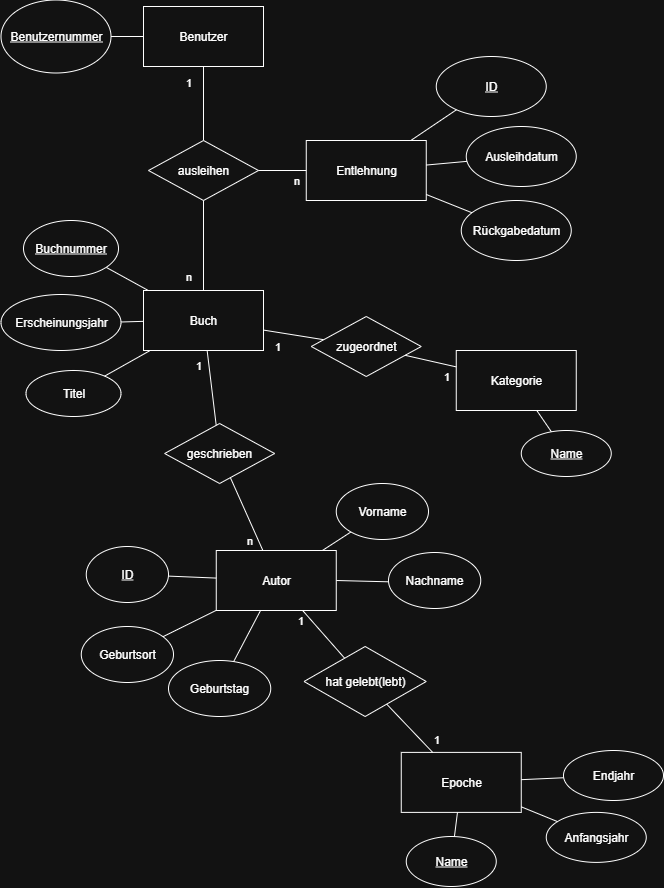

The diagram above was exported from draw.io. Its source (the exported page's mxGraphModel, read from the mxfile embedded in the PNG):
<mxGraphModel dx="1425" dy="828" grid="1" gridSize="10" guides="1" tooltips="1" connect="1" arrows="1" fold="1" page="1" pageScale="1" pageWidth="850" pageHeight="1100" math="0" shadow="0">
  <root>
    <mxCell id="0" />
    <mxCell id="1" parent="0" />
    <mxCell id="L0BIM9rWUP5d6468mV6G-8" value="Buch" style="rounded=0;whiteSpace=wrap;html=1;" vertex="1" parent="1">
      <mxGeometry x="225" y="424" width="120" height="60" as="geometry" />
    </mxCell>
    <mxCell id="L0BIM9rWUP5d6468mV6G-11" value="" style="endArrow=none;html=1;rounded=0;" edge="1" parent="1" source="L0BIM9rWUP5d6468mV6G-33" target="L0BIM9rWUP5d6468mV6G-8">
      <mxGeometry width="50" height="50" relative="1" as="geometry">
        <mxPoint x="354.68670888314546" y="538.5142219049828" as="sourcePoint" />
        <mxPoint x="540" y="554" as="targetPoint" />
      </mxGeometry>
    </mxCell>
    <mxCell id="L0BIM9rWUP5d6468mV6G-12" value="" style="endArrow=none;html=1;rounded=0;" edge="1" parent="1" source="L0BIM9rWUP5d6468mV6G-41" target="L0BIM9rWUP5d6468mV6G-71">
      <mxGeometry width="50" height="50" relative="1" as="geometry">
        <mxPoint x="330.0639280115565" y="664.0436445728496" as="sourcePoint" />
        <mxPoint x="432.76" y="564" as="targetPoint" />
      </mxGeometry>
    </mxCell>
    <mxCell id="L0BIM9rWUP5d6468mV6G-69" value="n" style="edgeLabel;html=1;align=center;verticalAlign=middle;resizable=0;points=[];" vertex="1" connectable="0" parent="L0BIM9rWUP5d6468mV6G-12">
      <mxGeometry x="-0.7388" y="2" relative="1" as="geometry">
        <mxPoint x="-8" y="-2" as="offset" />
      </mxGeometry>
    </mxCell>
    <mxCell id="L0BIM9rWUP5d6468mV6G-14" value="" style="endArrow=none;html=1;rounded=0;" edge="1" parent="1" source="L0BIM9rWUP5d6468mV6G-34" target="L0BIM9rWUP5d6468mV6G-8">
      <mxGeometry width="50" height="50" relative="1" as="geometry">
        <mxPoint x="415" y="554" as="sourcePoint" />
        <mxPoint x="410" y="494" as="targetPoint" />
      </mxGeometry>
    </mxCell>
    <mxCell id="L0BIM9rWUP5d6468mV6G-33" value="Erscheinungsjahr" style="ellipse;whiteSpace=wrap;html=1;" vertex="1" parent="1">
      <mxGeometry x="82.5" y="428" width="120" height="56" as="geometry" />
    </mxCell>
    <mxCell id="L0BIM9rWUP5d6468mV6G-34" value="&lt;u&gt;Buchnummer&lt;/u&gt;" style="ellipse;whiteSpace=wrap;html=1;" vertex="1" parent="1">
      <mxGeometry x="105" y="354" width="95" height="56" as="geometry" />
    </mxCell>
    <mxCell id="L0BIM9rWUP5d6468mV6G-41" value="Autor" style="rounded=0;whiteSpace=wrap;html=1;" vertex="1" parent="1">
      <mxGeometry x="297.76" y="684" width="120" height="60" as="geometry" />
    </mxCell>
    <mxCell id="L0BIM9rWUP5d6468mV6G-42" value="" style="endArrow=none;html=1;rounded=0;" edge="1" parent="1" source="L0BIM9rWUP5d6468mV6G-43" target="L0BIM9rWUP5d6468mV6G-41">
      <mxGeometry width="50" height="50" relative="1" as="geometry">
        <mxPoint x="482.76" y="764" as="sourcePoint" />
        <mxPoint x="277.76" y="684" as="targetPoint" />
      </mxGeometry>
    </mxCell>
    <mxCell id="L0BIM9rWUP5d6468mV6G-43" value="&lt;u&gt;ID&lt;/u&gt;" style="ellipse;whiteSpace=wrap;html=1;" vertex="1" parent="1">
      <mxGeometry x="167.76" y="680" width="82.24" height="56" as="geometry" />
    </mxCell>
    <mxCell id="L0BIM9rWUP5d6468mV6G-44" value="" style="endArrow=none;html=1;rounded=0;" edge="1" parent="1" source="L0BIM9rWUP5d6468mV6G-45" target="L0BIM9rWUP5d6468mV6G-41">
      <mxGeometry width="50" height="50" relative="1" as="geometry">
        <mxPoint x="447.44670888314545" y="758.5142219049828" as="sourcePoint" />
        <mxPoint x="402.76" y="694" as="targetPoint" />
      </mxGeometry>
    </mxCell>
    <mxCell id="L0BIM9rWUP5d6468mV6G-45" value="Vorname" style="ellipse;whiteSpace=wrap;html=1;" vertex="1" parent="1">
      <mxGeometry x="417.76" y="617" width="92.24" height="56" as="geometry" />
    </mxCell>
    <mxCell id="L0BIM9rWUP5d6468mV6G-46" value="" style="endArrow=none;html=1;rounded=0;" edge="1" parent="1" source="L0BIM9rWUP5d6468mV6G-47" target="L0BIM9rWUP5d6468mV6G-41">
      <mxGeometry width="50" height="50" relative="1" as="geometry">
        <mxPoint x="387.44670888314545" y="838.5142219049828" as="sourcePoint" />
        <mxPoint x="342.76" y="774" as="targetPoint" />
      </mxGeometry>
    </mxCell>
    <mxCell id="L0BIM9rWUP5d6468mV6G-47" value="Nachname" style="ellipse;whiteSpace=wrap;html=1;" vertex="1" parent="1">
      <mxGeometry x="470" y="686" width="92.24" height="56" as="geometry" />
    </mxCell>
    <mxCell id="L0BIM9rWUP5d6468mV6G-48" value="Geburtstag" style="ellipse;whiteSpace=wrap;html=1;" vertex="1" parent="1">
      <mxGeometry x="250" y="794" width="102.24" height="56" as="geometry" />
    </mxCell>
    <mxCell id="L0BIM9rWUP5d6468mV6G-49" value="" style="endArrow=none;html=1;rounded=0;" edge="1" parent="1" source="L0BIM9rWUP5d6468mV6G-48" target="L0BIM9rWUP5d6468mV6G-41">
      <mxGeometry width="50" height="50" relative="1" as="geometry">
        <mxPoint x="380.76" y="790" as="sourcePoint" />
        <mxPoint x="342.76" y="764" as="targetPoint" />
      </mxGeometry>
    </mxCell>
    <mxCell id="L0BIM9rWUP5d6468mV6G-50" value="Geburtsort" style="ellipse;whiteSpace=wrap;html=1;" vertex="1" parent="1">
      <mxGeometry x="162.76" y="760" width="92.24" height="56" as="geometry" />
    </mxCell>
    <mxCell id="L0BIM9rWUP5d6468mV6G-51" value="" style="endArrow=none;html=1;rounded=0;" edge="1" parent="1" source="L0BIM9rWUP5d6468mV6G-50" target="L0BIM9rWUP5d6468mV6G-41">
      <mxGeometry width="50" height="50" relative="1" as="geometry">
        <mxPoint x="500.76" y="820" as="sourcePoint" />
        <mxPoint x="393.76" y="754" as="targetPoint" />
      </mxGeometry>
    </mxCell>
    <mxCell id="L0BIM9rWUP5d6468mV6G-54" value="" style="endArrow=none;html=1;rounded=0;" edge="1" parent="1" source="L0BIM9rWUP5d6468mV6G-65" target="L0BIM9rWUP5d6468mV6G-41">
      <mxGeometry width="50" height="50" relative="1" as="geometry">
        <mxPoint x="514.2305882352941" y="854" as="sourcePoint" />
        <mxPoint x="495.76" y="814" as="targetPoint" />
      </mxGeometry>
    </mxCell>
    <mxCell id="L0BIM9rWUP5d6468mV6G-68" value="1" style="edgeLabel;html=1;align=center;verticalAlign=middle;resizable=0;points=[];" vertex="1" connectable="0" parent="L0BIM9rWUP5d6468mV6G-54">
      <mxGeometry x="0.6791" y="1" relative="1" as="geometry">
        <mxPoint x="-9" y="1" as="offset" />
      </mxGeometry>
    </mxCell>
    <mxCell id="L0BIM9rWUP5d6468mV6G-56" value="Epoche" style="rounded=0;whiteSpace=wrap;html=1;" vertex="1" parent="1">
      <mxGeometry x="482.76" y="885.89" width="120" height="60" as="geometry" />
    </mxCell>
    <mxCell id="L0BIM9rWUP5d6468mV6G-57" value="" style="endArrow=none;html=1;rounded=0;" edge="1" parent="1" source="L0BIM9rWUP5d6468mV6G-58" target="L0BIM9rWUP5d6468mV6G-56">
      <mxGeometry width="50" height="50" relative="1" as="geometry">
        <mxPoint x="582.4467088831454" y="1040.404221904983" as="sourcePoint" />
        <mxPoint x="537.76" y="975.89" as="targetPoint" />
      </mxGeometry>
    </mxCell>
    <mxCell id="L0BIM9rWUP5d6468mV6G-58" value="&lt;u&gt;Name&lt;/u&gt;" style="ellipse;whiteSpace=wrap;html=1;" vertex="1" parent="1">
      <mxGeometry x="487.76" y="970" width="90" height="50" as="geometry" />
    </mxCell>
    <mxCell id="L0BIM9rWUP5d6468mV6G-59" value="Anfangsjahr" style="ellipse;whiteSpace=wrap;html=1;" vertex="1" parent="1">
      <mxGeometry x="627.76" y="945.89" width="100" height="50" as="geometry" />
    </mxCell>
    <mxCell id="L0BIM9rWUP5d6468mV6G-60" value="" style="endArrow=none;html=1;rounded=0;" edge="1" parent="1" source="L0BIM9rWUP5d6468mV6G-59" target="L0BIM9rWUP5d6468mV6G-56">
      <mxGeometry width="50" height="50" relative="1" as="geometry">
        <mxPoint x="575.76" y="991.89" as="sourcePoint" />
        <mxPoint x="537.76" y="965.89" as="targetPoint" />
      </mxGeometry>
    </mxCell>
    <mxCell id="L0BIM9rWUP5d6468mV6G-61" value="Endjahr" style="ellipse;whiteSpace=wrap;html=1;" vertex="1" parent="1">
      <mxGeometry x="645" y="884" width="100" height="50" as="geometry" />
    </mxCell>
    <mxCell id="L0BIM9rWUP5d6468mV6G-62" value="" style="endArrow=none;html=1;rounded=0;" edge="1" parent="1" source="L0BIM9rWUP5d6468mV6G-61" target="L0BIM9rWUP5d6468mV6G-56">
      <mxGeometry width="50" height="50" relative="1" as="geometry">
        <mxPoint x="695.76" y="1021.89" as="sourcePoint" />
        <mxPoint x="588.76" y="955.89" as="targetPoint" />
      </mxGeometry>
    </mxCell>
    <mxCell id="L0BIM9rWUP5d6468mV6G-65" value="hat gelebt(lebt)" style="rhombus;whiteSpace=wrap;html=1;" vertex="1" parent="1">
      <mxGeometry x="385.52" y="780" width="122.24" height="70" as="geometry" />
    </mxCell>
    <mxCell id="L0BIM9rWUP5d6468mV6G-66" value="" style="endArrow=none;html=1;rounded=0;" edge="1" parent="1" source="L0BIM9rWUP5d6468mV6G-56" target="L0BIM9rWUP5d6468mV6G-65">
      <mxGeometry width="50" height="50" relative="1" as="geometry">
        <mxPoint x="580.76" y="905" as="sourcePoint" />
        <mxPoint x="527.76" y="854" as="targetPoint" />
      </mxGeometry>
    </mxCell>
    <mxCell id="L0BIM9rWUP5d6468mV6G-67" value="1" style="edgeLabel;html=1;align=center;verticalAlign=middle;resizable=0;points=[];" vertex="1" connectable="0" parent="L0BIM9rWUP5d6468mV6G-66">
      <mxGeometry x="-0.4547" y="-1" relative="1" as="geometry">
        <mxPoint x="15" as="offset" />
      </mxGeometry>
    </mxCell>
    <mxCell id="L0BIM9rWUP5d6468mV6G-71" value="geschrieben" style="rhombus;whiteSpace=wrap;html=1;" vertex="1" parent="1">
      <mxGeometry x="246.12" y="557" width="110" height="60" as="geometry" />
    </mxCell>
    <mxCell id="L0BIM9rWUP5d6468mV6G-72" value="" style="endArrow=none;html=1;rounded=0;" edge="1" parent="1" source="L0BIM9rWUP5d6468mV6G-71" target="L0BIM9rWUP5d6468mV6G-8">
      <mxGeometry width="50" height="50" relative="1" as="geometry">
        <mxPoint x="325" y="639" as="sourcePoint" />
        <mxPoint x="338" y="604" as="targetPoint" />
      </mxGeometry>
    </mxCell>
    <mxCell id="L0BIM9rWUP5d6468mV6G-74" value="1" style="edgeLabel;html=1;align=center;verticalAlign=middle;resizable=0;points=[];" vertex="1" connectable="0" parent="L0BIM9rWUP5d6468mV6G-72">
      <mxGeometry x="0.7986" y="2" relative="1" as="geometry">
        <mxPoint x="-8" y="7" as="offset" />
      </mxGeometry>
    </mxCell>
    <mxCell id="L0BIM9rWUP5d6468mV6G-75" value="Titel" style="ellipse;whiteSpace=wrap;html=1;" vertex="1" parent="1">
      <mxGeometry x="107.5" y="504" width="95" height="46" as="geometry" />
    </mxCell>
    <mxCell id="L0BIM9rWUP5d6468mV6G-77" value="" style="endArrow=none;html=1;rounded=0;" edge="1" parent="1" source="L0BIM9rWUP5d6468mV6G-8" target="L0BIM9rWUP5d6468mV6G-75">
      <mxGeometry width="50" height="50" relative="1" as="geometry">
        <mxPoint x="315" y="584" as="sourcePoint" />
        <mxPoint x="365" y="534" as="targetPoint" />
      </mxGeometry>
    </mxCell>
    <mxCell id="L0BIM9rWUP5d6468mV6G-78" value="Kategorie" style="rounded=0;whiteSpace=wrap;html=1;" vertex="1" parent="1">
      <mxGeometry x="537.76" y="484" width="120" height="60" as="geometry" />
    </mxCell>
    <mxCell id="L0BIM9rWUP5d6468mV6G-79" value="&lt;u&gt;Name&lt;/u&gt;" style="ellipse;whiteSpace=wrap;html=1;" vertex="1" parent="1">
      <mxGeometry x="602.76" y="564" width="90" height="46" as="geometry" />
    </mxCell>
    <mxCell id="L0BIM9rWUP5d6468mV6G-80" value="" style="endArrow=none;html=1;rounded=0;" edge="1" parent="1" source="L0BIM9rWUP5d6468mV6G-78" target="L0BIM9rWUP5d6468mV6G-79">
      <mxGeometry width="50" height="50" relative="1" as="geometry">
        <mxPoint x="671.47" y="644" as="sourcePoint" />
        <mxPoint x="721.47" y="594" as="targetPoint" />
      </mxGeometry>
    </mxCell>
    <mxCell id="L0BIM9rWUP5d6468mV6G-81" value="" style="endArrow=none;html=1;rounded=0;" edge="1" parent="1" target="L0BIM9rWUP5d6468mV6G-83" source="L0BIM9rWUP5d6468mV6G-8">
      <mxGeometry width="50" height="50" relative="1" as="geometry">
        <mxPoint x="502.76" y="574" as="sourcePoint" />
        <mxPoint x="577.76" y="454" as="targetPoint" />
      </mxGeometry>
    </mxCell>
    <mxCell id="L0BIM9rWUP5d6468mV6G-82" value="1" style="edgeLabel;html=1;align=center;verticalAlign=middle;resizable=0;points=[];" vertex="1" connectable="0" parent="L0BIM9rWUP5d6468mV6G-81">
      <mxGeometry x="-0.7388" y="2" relative="1" as="geometry">
        <mxPoint x="5" y="17" as="offset" />
      </mxGeometry>
    </mxCell>
    <mxCell id="L0BIM9rWUP5d6468mV6G-83" value="zugeordnet" style="rhombus;whiteSpace=wrap;html=1;" vertex="1" parent="1">
      <mxGeometry x="392.76" y="450" width="110" height="60" as="geometry" />
    </mxCell>
    <mxCell id="L0BIM9rWUP5d6468mV6G-84" value="" style="endArrow=none;html=1;rounded=0;" edge="1" parent="1" source="L0BIM9rWUP5d6468mV6G-83" target="L0BIM9rWUP5d6468mV6G-78">
      <mxGeometry width="50" height="50" relative="1" as="geometry">
        <mxPoint x="512.76" y="529" as="sourcePoint" />
        <mxPoint x="472.76" y="374" as="targetPoint" />
      </mxGeometry>
    </mxCell>
    <mxCell id="L0BIM9rWUP5d6468mV6G-85" value="1" style="edgeLabel;html=1;align=center;verticalAlign=middle;resizable=0;points=[];" vertex="1" connectable="0" parent="L0BIM9rWUP5d6468mV6G-84">
      <mxGeometry x="0.7986" y="2" relative="1" as="geometry">
        <mxPoint x="-5" y="12" as="offset" />
      </mxGeometry>
    </mxCell>
    <mxCell id="L0BIM9rWUP5d6468mV6G-86" value="Benutzer" style="rounded=0;whiteSpace=wrap;html=1;" vertex="1" parent="1">
      <mxGeometry x="225" y="140" width="120" height="60" as="geometry" />
    </mxCell>
    <mxCell id="L0BIM9rWUP5d6468mV6G-88" value="" style="endArrow=none;html=1;rounded=0;" edge="1" parent="1" source="L0BIM9rWUP5d6468mV6G-90" target="L0BIM9rWUP5d6468mV6G-86">
      <mxGeometry width="50" height="50" relative="1" as="geometry">
        <mxPoint x="440" y="264" as="sourcePoint" />
        <mxPoint x="435" y="204" as="targetPoint" />
      </mxGeometry>
    </mxCell>
    <mxCell id="L0BIM9rWUP5d6468mV6G-90" value="&lt;u&gt;Benutzernummer&lt;/u&gt;" style="ellipse;whiteSpace=wrap;html=1;" vertex="1" parent="1">
      <mxGeometry x="82.5" y="133.5" width="110" height="73" as="geometry" />
    </mxCell>
    <mxCell id="L0BIM9rWUP5d6468mV6G-95" value="Entlehnung" style="rounded=0;whiteSpace=wrap;html=1;" vertex="1" parent="1">
      <mxGeometry x="387.76" y="274" width="120" height="60" as="geometry" />
    </mxCell>
    <mxCell id="L0BIM9rWUP5d6468mV6G-96" value="&lt;u&gt;ID&lt;/u&gt;" style="ellipse;whiteSpace=wrap;html=1;" vertex="1" parent="1">
      <mxGeometry x="517.76" y="190" width="110" height="60" as="geometry" />
    </mxCell>
    <mxCell id="L0BIM9rWUP5d6468mV6G-97" value="" style="endArrow=none;html=1;rounded=0;" edge="1" parent="1" source="L0BIM9rWUP5d6468mV6G-95" target="L0BIM9rWUP5d6468mV6G-96">
      <mxGeometry width="50" height="50" relative="1" as="geometry">
        <mxPoint x="702.76" y="294" as="sourcePoint" />
        <mxPoint x="752.76" y="244" as="targetPoint" />
      </mxGeometry>
    </mxCell>
    <mxCell id="L0BIM9rWUP5d6468mV6G-98" value="" style="endArrow=none;html=1;rounded=0;" edge="1" parent="1" source="L0BIM9rWUP5d6468mV6G-86" target="L0BIM9rWUP5d6468mV6G-100">
      <mxGeometry width="50" height="50" relative="1" as="geometry">
        <mxPoint x="527.76" y="284" as="sourcePoint" />
        <mxPoint x="602.76" y="164" as="targetPoint" />
      </mxGeometry>
    </mxCell>
    <mxCell id="L0BIM9rWUP5d6468mV6G-99" value="1" style="edgeLabel;html=1;align=center;verticalAlign=middle;resizable=0;points=[];" vertex="1" connectable="0" parent="L0BIM9rWUP5d6468mV6G-98">
      <mxGeometry x="-0.7388" y="2" relative="1" as="geometry">
        <mxPoint x="-17" y="6" as="offset" />
      </mxGeometry>
    </mxCell>
    <mxCell id="L0BIM9rWUP5d6468mV6G-100" value="ausleihen" style="rhombus;whiteSpace=wrap;html=1;" vertex="1" parent="1">
      <mxGeometry x="230" y="274" width="110" height="60" as="geometry" />
    </mxCell>
    <mxCell id="L0BIM9rWUP5d6468mV6G-101" value="" style="endArrow=none;html=1;rounded=0;" edge="1" parent="1" source="L0BIM9rWUP5d6468mV6G-100" target="L0BIM9rWUP5d6468mV6G-95">
      <mxGeometry width="50" height="50" relative="1" as="geometry">
        <mxPoint x="537.76" y="239" as="sourcePoint" />
        <mxPoint x="497.76" y="84" as="targetPoint" />
      </mxGeometry>
    </mxCell>
    <mxCell id="L0BIM9rWUP5d6468mV6G-102" value="n" style="edgeLabel;html=1;align=center;verticalAlign=middle;resizable=0;points=[];" vertex="1" connectable="0" parent="L0BIM9rWUP5d6468mV6G-101">
      <mxGeometry x="0.7986" y="2" relative="1" as="geometry">
        <mxPoint x="-5" y="12" as="offset" />
      </mxGeometry>
    </mxCell>
    <mxCell id="L0BIM9rWUP5d6468mV6G-103" value="" style="endArrow=none;html=1;rounded=0;" edge="1" parent="1" source="L0BIM9rWUP5d6468mV6G-100" target="L0BIM9rWUP5d6468mV6G-8">
      <mxGeometry width="50" height="50" relative="1" as="geometry">
        <mxPoint x="440" y="324" as="sourcePoint" />
        <mxPoint x="525" y="324" as="targetPoint" />
      </mxGeometry>
    </mxCell>
    <mxCell id="L0BIM9rWUP5d6468mV6G-104" value="n" style="edgeLabel;html=1;align=center;verticalAlign=middle;resizable=0;points=[];" vertex="1" connectable="0" parent="L0BIM9rWUP5d6468mV6G-103">
      <mxGeometry x="0.7986" y="2" relative="1" as="geometry">
        <mxPoint x="-17" y="-5" as="offset" />
      </mxGeometry>
    </mxCell>
    <mxCell id="L0BIM9rWUP5d6468mV6G-105" value="Rückgabedatum" style="ellipse;whiteSpace=wrap;html=1;" vertex="1" parent="1">
      <mxGeometry x="542.76" y="334" width="110" height="60" as="geometry" />
    </mxCell>
    <mxCell id="L0BIM9rWUP5d6468mV6G-106" value="" style="endArrow=none;html=1;rounded=0;" edge="1" parent="1" target="L0BIM9rWUP5d6468mV6G-105" source="L0BIM9rWUP5d6468mV6G-95">
      <mxGeometry width="50" height="50" relative="1" as="geometry">
        <mxPoint x="630" y="404" as="sourcePoint" />
        <mxPoint x="874.76" y="370" as="targetPoint" />
      </mxGeometry>
    </mxCell>
    <mxCell id="L0BIM9rWUP5d6468mV6G-107" value="Ausleihdatum" style="ellipse;whiteSpace=wrap;html=1;" vertex="1" parent="1">
      <mxGeometry x="547.76" y="260" width="110" height="60" as="geometry" />
    </mxCell>
    <mxCell id="L0BIM9rWUP5d6468mV6G-108" value="" style="endArrow=none;html=1;rounded=0;" edge="1" parent="1" target="L0BIM9rWUP5d6468mV6G-107" source="L0BIM9rWUP5d6468mV6G-95">
      <mxGeometry width="50" height="50" relative="1" as="geometry">
        <mxPoint x="530" y="354" as="sourcePoint" />
        <mxPoint x="774.76" y="320" as="targetPoint" />
      </mxGeometry>
    </mxCell>
  </root>
</mxGraphModel>